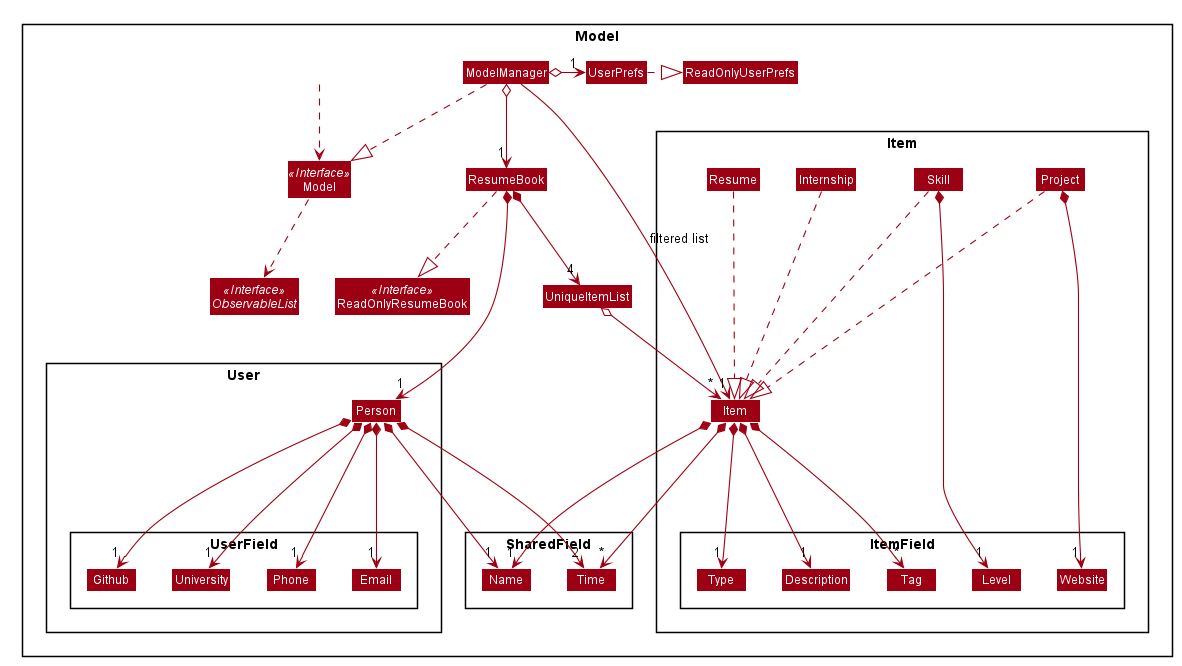

The diagram above was rendered by PlantUML. Its source (embedded in the PNG):
@startuml








skinparam BackgroundColor #FFFFFFF

skinparam Shadowing false

skinparam Class {
    FontColor #FFFFFF
    BorderThickness 1
    BorderColor #FFFFFF
    StereotypeFontColor #FFFFFF
    FontName Arial
}

skinparam Actor {
    BorderColor #000000
    Color #000000
    FontName Arial
}

skinparam Sequence {
    MessageAlign center
    BoxFontSize 15
    BoxPadding 0
    BoxFontColor #FFFFFF
    FontName Arial
}

skinparam Participant {
    FontColor #FFFFFFF
    Padding 20
}

skinparam MinClassWidth 50
skinparam ParticipantPadding 10
skinparam Shadowing false
skinparam DefaultTextAlignment center
skinparam packageStyle Rectangle

hide footbox
hide members
hide circle
skinparam arrowThickness 1.1
skinparam arrowColor #9D0012
skinparam classBackgroundColor #9D0012

Package Model <<Rectangle>>{
Interface Model <<Interface>>
Interface ObservableList <<Interface>>
Interface ReadOnlyResumeBook <<Interface>>
Class Model
Class ModelManager
Class UserPrefs
Class ReadOnlyUserPrefs
Class ResumeBook
Class ReadOnlyResumeBook
Class UniqueItemList

Package User {
Class Person
Package UserField {
Class Phone
Class Email
Class Github
Class University
}
}

Package Item {
Class Item
Class Resume
Class Internship
Class Project
Class Skill

Package ItemField {
Class Type
Class Description
Class Website
Class Level
Class Tag
}
}

Package SharedField {
Class Name
Class Time
}

Class HiddenOutside #FFFFFF
HiddenOutside ..> Model
Model ..> ObservableList
ModelManager ..|> Model

ModelManager o-right-> "1" UserPrefs
UserPrefs .right.|> ReadOnlyUserPrefs

ModelManager o--> "1" ResumeBook
ResumeBook ..|> ReadOnlyResumeBook

ModelManager -> "1" Item: filtered list
ResumeBook *--> "4" UniqueItemList
UniqueItemList o--> "*" Item

ResumeBook *-> "1" Person
Person *---> "1" Name
Person *---> "2" Time
Person *---> "1" Phone
Person *---> "1" Email
Person *---> "1" Github
Person *---> "1" University

Item *---> "1" Name
Item *---> "*" Time
Item *---> "1" Type
Item *---> "1" Description
Item *---> "*" Tag

Project ...|> Item
Skill ...|> Item
Resume ...|> Item
Internship ...|> Item

Project *-> "1" Website
Skill *-> "1" Level

}
@enduml